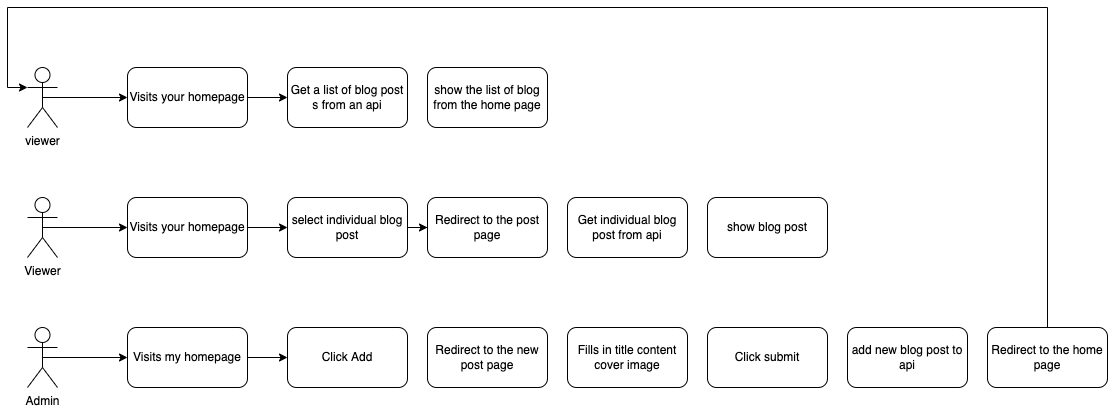

The diagram above was exported from draw.io. Its source (the exported page's mxGraphModel, read from the mxfile embedded in the PNG):
<mxGraphModel dx="766" dy="646" grid="1" gridSize="10" guides="1" tooltips="1" connect="1" arrows="1" fold="1" page="1" pageScale="1" pageWidth="827" pageHeight="1169" math="0" shadow="0">
  <root>
    <mxCell id="0" />
    <mxCell id="1" parent="0" />
    <mxCell id="Yvv0xR1kWOYQIoTbgpTn-5" style="edgeStyle=orthogonalEdgeStyle;rounded=0;orthogonalLoop=1;jettySize=auto;html=1;exitX=0.5;exitY=0.5;exitDx=0;exitDy=0;exitPerimeter=0;entryX=0;entryY=0.5;entryDx=0;entryDy=0;" edge="1" parent="1" source="Yvv0xR1kWOYQIoTbgpTn-1" target="Yvv0xR1kWOYQIoTbgpTn-2">
      <mxGeometry relative="1" as="geometry" />
    </mxCell>
    <mxCell id="Yvv0xR1kWOYQIoTbgpTn-1" value="viewer&lt;br&gt;" style="shape=umlActor;verticalLabelPosition=bottom;verticalAlign=top;html=1;outlineConnect=0;" vertex="1" parent="1">
      <mxGeometry x="130" y="100" width="30" height="60" as="geometry" />
    </mxCell>
    <mxCell id="Yvv0xR1kWOYQIoTbgpTn-6" style="edgeStyle=orthogonalEdgeStyle;rounded=0;orthogonalLoop=1;jettySize=auto;html=1;exitX=1;exitY=0.5;exitDx=0;exitDy=0;entryX=0;entryY=0.5;entryDx=0;entryDy=0;" edge="1" parent="1" source="Yvv0xR1kWOYQIoTbgpTn-2" target="Yvv0xR1kWOYQIoTbgpTn-4">
      <mxGeometry relative="1" as="geometry" />
    </mxCell>
    <mxCell id="Yvv0xR1kWOYQIoTbgpTn-2" value="Visits your homepage" style="rounded=1;whiteSpace=wrap;html=1;" vertex="1" parent="1">
      <mxGeometry x="230" y="100" width="120" height="60" as="geometry" />
    </mxCell>
    <mxCell id="Yvv0xR1kWOYQIoTbgpTn-4" value="Get a list of blog post s from an api" style="rounded=1;whiteSpace=wrap;html=1;" vertex="1" parent="1">
      <mxGeometry x="390" y="100" width="120" height="60" as="geometry" />
    </mxCell>
    <mxCell id="Yvv0xR1kWOYQIoTbgpTn-7" value="show the list of blog from the home page" style="rounded=1;whiteSpace=wrap;html=1;" vertex="1" parent="1">
      <mxGeometry x="530" y="100" width="120" height="60" as="geometry" />
    </mxCell>
    <mxCell id="Yvv0xR1kWOYQIoTbgpTn-8" style="edgeStyle=orthogonalEdgeStyle;rounded=0;orthogonalLoop=1;jettySize=auto;html=1;exitX=0.5;exitY=0.5;exitDx=0;exitDy=0;exitPerimeter=0;entryX=0;entryY=0.5;entryDx=0;entryDy=0;" edge="1" parent="1" source="Yvv0xR1kWOYQIoTbgpTn-9" target="Yvv0xR1kWOYQIoTbgpTn-11">
      <mxGeometry relative="1" as="geometry" />
    </mxCell>
    <mxCell id="Yvv0xR1kWOYQIoTbgpTn-9" value="Viewer" style="shape=umlActor;verticalLabelPosition=bottom;verticalAlign=top;html=1;outlineConnect=0;" vertex="1" parent="1">
      <mxGeometry x="130" y="230" width="30" height="60" as="geometry" />
    </mxCell>
    <mxCell id="Yvv0xR1kWOYQIoTbgpTn-10" style="edgeStyle=orthogonalEdgeStyle;rounded=0;orthogonalLoop=1;jettySize=auto;html=1;exitX=1;exitY=0.5;exitDx=0;exitDy=0;entryX=0;entryY=0.5;entryDx=0;entryDy=0;" edge="1" parent="1" source="Yvv0xR1kWOYQIoTbgpTn-11" target="Yvv0xR1kWOYQIoTbgpTn-12">
      <mxGeometry relative="1" as="geometry" />
    </mxCell>
    <mxCell id="Yvv0xR1kWOYQIoTbgpTn-11" value="Visits your homepage" style="rounded=1;whiteSpace=wrap;html=1;" vertex="1" parent="1">
      <mxGeometry x="230" y="230" width="120" height="60" as="geometry" />
    </mxCell>
    <mxCell id="Yvv0xR1kWOYQIoTbgpTn-31" value="" style="edgeStyle=orthogonalEdgeStyle;rounded=0;orthogonalLoop=1;jettySize=auto;html=1;" edge="1" parent="1" source="Yvv0xR1kWOYQIoTbgpTn-12" target="Yvv0xR1kWOYQIoTbgpTn-13">
      <mxGeometry relative="1" as="geometry" />
    </mxCell>
    <mxCell id="Yvv0xR1kWOYQIoTbgpTn-12" value="select individual blog post" style="rounded=1;whiteSpace=wrap;html=1;" vertex="1" parent="1">
      <mxGeometry x="390" y="230" width="120" height="60" as="geometry" />
    </mxCell>
    <mxCell id="Yvv0xR1kWOYQIoTbgpTn-13" value="Redirect to the post page" style="rounded=1;whiteSpace=wrap;html=1;" vertex="1" parent="1">
      <mxGeometry x="530" y="230" width="120" height="60" as="geometry" />
    </mxCell>
    <mxCell id="Yvv0xR1kWOYQIoTbgpTn-14" value="Get individual blog post from api" style="rounded=1;whiteSpace=wrap;html=1;" vertex="1" parent="1">
      <mxGeometry x="670" y="230" width="120" height="60" as="geometry" />
    </mxCell>
    <mxCell id="Yvv0xR1kWOYQIoTbgpTn-15" value="show blog post" style="rounded=1;whiteSpace=wrap;html=1;" vertex="1" parent="1">
      <mxGeometry x="810" y="230" width="120" height="60" as="geometry" />
    </mxCell>
    <mxCell id="Yvv0xR1kWOYQIoTbgpTn-17" style="edgeStyle=orthogonalEdgeStyle;rounded=0;orthogonalLoop=1;jettySize=auto;html=1;exitX=0.5;exitY=0.5;exitDx=0;exitDy=0;exitPerimeter=0;entryX=0;entryY=0.5;entryDx=0;entryDy=0;" edge="1" parent="1" source="Yvv0xR1kWOYQIoTbgpTn-18" target="Yvv0xR1kWOYQIoTbgpTn-20">
      <mxGeometry relative="1" as="geometry" />
    </mxCell>
    <mxCell id="Yvv0xR1kWOYQIoTbgpTn-18" value="Admin" style="shape=umlActor;verticalLabelPosition=bottom;verticalAlign=top;html=1;outlineConnect=0;" vertex="1" parent="1">
      <mxGeometry x="130" y="360" width="30" height="60" as="geometry" />
    </mxCell>
    <mxCell id="Yvv0xR1kWOYQIoTbgpTn-19" style="edgeStyle=orthogonalEdgeStyle;rounded=0;orthogonalLoop=1;jettySize=auto;html=1;exitX=1;exitY=0.5;exitDx=0;exitDy=0;entryX=0;entryY=0.5;entryDx=0;entryDy=0;" edge="1" parent="1" source="Yvv0xR1kWOYQIoTbgpTn-20" target="Yvv0xR1kWOYQIoTbgpTn-21">
      <mxGeometry relative="1" as="geometry" />
    </mxCell>
    <mxCell id="Yvv0xR1kWOYQIoTbgpTn-20" value="Visits my homepage" style="rounded=1;whiteSpace=wrap;html=1;" vertex="1" parent="1">
      <mxGeometry x="230" y="360" width="120" height="60" as="geometry" />
    </mxCell>
    <mxCell id="Yvv0xR1kWOYQIoTbgpTn-21" value="Click Add" style="rounded=1;whiteSpace=wrap;html=1;" vertex="1" parent="1">
      <mxGeometry x="390" y="360" width="120" height="60" as="geometry" />
    </mxCell>
    <mxCell id="Yvv0xR1kWOYQIoTbgpTn-22" value="Redirect to the new post page" style="rounded=1;whiteSpace=wrap;html=1;" vertex="1" parent="1">
      <mxGeometry x="530" y="360" width="120" height="60" as="geometry" />
    </mxCell>
    <mxCell id="Yvv0xR1kWOYQIoTbgpTn-23" value="Fills in title content cover image" style="rounded=1;whiteSpace=wrap;html=1;" vertex="1" parent="1">
      <mxGeometry x="670" y="360" width="120" height="60" as="geometry" />
    </mxCell>
    <mxCell id="Yvv0xR1kWOYQIoTbgpTn-24" value="Click submit&lt;br&gt;" style="rounded=1;whiteSpace=wrap;html=1;" vertex="1" parent="1">
      <mxGeometry x="810" y="360" width="120" height="60" as="geometry" />
    </mxCell>
    <mxCell id="Yvv0xR1kWOYQIoTbgpTn-27" value="add new blog post to api" style="rounded=1;whiteSpace=wrap;html=1;" vertex="1" parent="1">
      <mxGeometry x="950" y="360" width="120" height="60" as="geometry" />
    </mxCell>
    <mxCell id="Yvv0xR1kWOYQIoTbgpTn-30" style="edgeStyle=orthogonalEdgeStyle;rounded=0;orthogonalLoop=1;jettySize=auto;html=1;exitX=0.5;exitY=0;exitDx=0;exitDy=0;entryX=0;entryY=0.3333333333333333;entryDx=0;entryDy=0;entryPerimeter=0;" edge="1" parent="1" source="Yvv0xR1kWOYQIoTbgpTn-28" target="Yvv0xR1kWOYQIoTbgpTn-1">
      <mxGeometry relative="1" as="geometry">
        <Array as="points">
          <mxPoint x="1150" y="40" />
          <mxPoint x="110" y="40" />
          <mxPoint x="110" y="120" />
        </Array>
      </mxGeometry>
    </mxCell>
    <mxCell id="Yvv0xR1kWOYQIoTbgpTn-28" value="Redirect to the home page" style="rounded=1;whiteSpace=wrap;html=1;" vertex="1" parent="1">
      <mxGeometry x="1090" y="360" width="120" height="60" as="geometry" />
    </mxCell>
  </root>
</mxGraphModel>